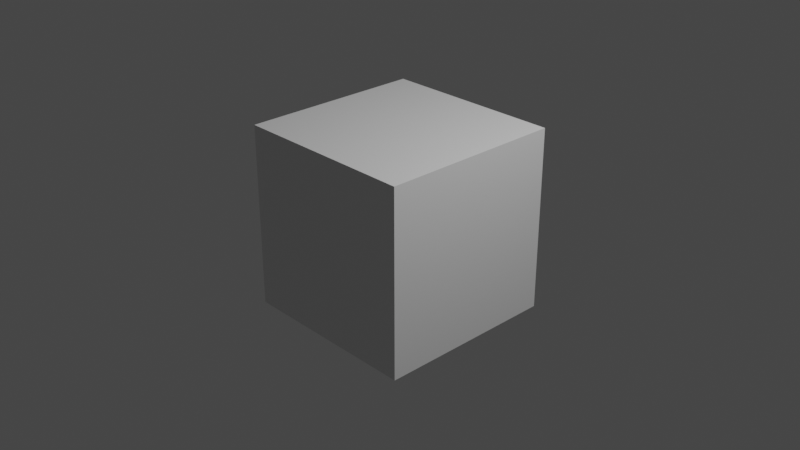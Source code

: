 # Source: basemesh.blend  (saved by Blender 2.93.21; exported with 4.5.12 LTS)
import bpy
from mathutils import Matrix  # noqa: F401  (used for matrix-valued properties, if any)

bpy.ops.wm.read_factory_settings(use_empty=True)
scene = bpy.context.scene
scene.name = 'Scene'

# ---- collections
col_collection = bpy.data.collections.new('Collection'); scene.collection.children.link(col_collection)

# ---- materials (node trees are filled in below, after node groups)
mat_material = bpy.data.materials.new('Material')
mat_material.alpha_threshold = 0.0
mat_material.use_transparent_shadow = False
mat_material.line_color = (0.0, 0.0, 0.0, 1.0)

# ---- material node trees
mat_material.use_nodes = True; mat_material.node_tree.nodes.clear()
_N = mat_material.node_tree.nodes; _L = mat_material.node_tree.links
n0 = _N.new('ShaderNodeOutputMaterial'); n0.name = 'Material Output'; n0.location = (300, 300)
n1 = _N.new('ShaderNodeBsdfPrincipled'); n1.name = 'Principled BSDF'; n1.location = (10, 300)
n1.distribution = 'GGX'
n1.subsurface_method = 'BURLEY'
n1.inputs[2].default_value = 0.4
n1.inputs[3].default_value = 1.45
n1.inputs[27].default_value = (0.0, 0.0, 0.0, 1.0)
n1.inputs[28].default_value = 1.0
_L.new(n1.outputs[0], n0.inputs[0])
n0.is_active_output = True

# ---- world
world_world = bpy.data.worlds.new('World'); scene.world = world_world
world_world.use_nodes = True; world_world.node_tree.nodes.clear()
_N = world_world.node_tree.nodes; _L = world_world.node_tree.links
n0 = _N.new('ShaderNodeOutputWorld'); n0.name = 'World Output'; n0.location = (300, 300)
n1 = _N.new('ShaderNodeBackground'); n1.name = 'Background'; n1.location = (10, 300)
n1.inputs[0].default_value = (0.05088, 0.05088, 0.05088, 1.0)
_L.new(n1.outputs[0], n0.inputs[0])
n0.is_active_output = True
world_world.color = (0.05088, 0.05088, 0.05088)
world_world.use_sun_shadow = False
world_world.sun_shadow_jitter_overblur = 0.0

# ---- cameras
cam_camera = bpy.data.cameras.new('Camera')
cam_camera.clip_end = 100.0
cam_camera.ortho_scale = 7.314

# ---- lights
light_light = bpy.data.lights.new('Light', 'POINT')
light_light.transmission_factor = 0.0
light_light.energy = 1000.0
light_light.shadow_soft_size = 0.1
light_light.shadow_maximum_resolution = 0.006
light_light.use_absolute_resolution = True

# ---- meshes
me_cube = bpy.data.meshes.new('Cube')
me_cube.from_pydata([(1.0, 1.0, 1.0), (1.0, 1.0, -1.0), (1.0, -1.0, 1.0), (1.0, -1.0, -1.0), (-1.0, 1.0, 1.0), (-1.0, 1.0, -1.0), (-1.0, -1.0, 1.0), (-1.0, -1.0, -1.0)], [], [(0, 4, 6, 2), (3, 2, 6, 7), (7, 6, 4, 5), (5, 1, 3, 7), (1, 0, 2, 3), (5, 4, 0, 1)])
_uv = me_cube.uv_layers.new(name='UVMap')
_uv.uv.foreach_set('vector', [0.625, 0.5, 0.875, 0.5, 0.875, 0.75, 0.625, 0.75, 0.375, 0.75, 0.625, 0.75, 0.625, 1.0, 0.375, 1.0, 0.375, 0.0, 0.625, 0.0, 0.625, 0.25, 0.375, 0.25, 0.125, 0.5, 0.375, 0.5, 0.375, 0.75, 0.125, 0.75, 0.375, 0.5, 0.625, 0.5, 0.625, 0.75, 0.375, 0.75, 0.375, 0.25, 0.625, 0.25, 0.625, 0.5, 0.375, 0.5])
me_cube.materials.append(mat_material)
me_cube.use_remesh_preserve_volume = False
me_cube.use_remesh_preserve_attributes = False
me_cube.use_mirror_vertex_groups = False
me_cube.update()

# ---- objects
ob_cube = bpy.data.objects.new('Cube', me_cube)
ob_light = bpy.data.objects.new('Light', light_light)
ob_camera = bpy.data.objects.new('Camera', cam_camera)
ob_empty = bpy.data.objects.new('Empty', None)
ob_empty_001 = bpy.data.objects.new('Empty.001', None)

# ---- transforms, parenting, visibility, modifiers, constraints
ob_cube.location = (0.0, 0.0, 0.0)
ob_cube.lock_rotations_4d = False
ob_cube.empty_display_type = 'ARROWS'
ob_cube.lineart.crease_threshold = 0.0
ob_light.location = (4.076, 1.005, 5.904)
ob_light.rotation_euler = (0.6503, 0.05522, 1.866)
ob_light.lock_rotations_4d = False
ob_light.empty_display_type = 'ARROWS'
ob_light.color = (0.0, 0.0, 0.0, 0.0)
ob_light.lineart.crease_threshold = 0.0
ob_camera.location = (7.359, -6.926, 4.958)
ob_camera.rotation_euler = (1.109, 0.0, 0.8149)
ob_camera.lock_rotations_4d = False
ob_camera.empty_display_type = 'ARROWS'
ob_camera.color = (0.0, 0.0, 0.0, 0.0)
ob_camera.display_type = 'WIRE'
ob_camera.lineart.crease_threshold = 0.0
ob_empty.location = (-1.585, 2.929, -0.4269)
ob_empty.scale = (3.455, 3.455, 3.455)
ob_empty.empty_display_type = 'IMAGE'
ob_empty.empty_display_size = 5.0
ob_empty.use_empty_image_alpha = True
ob_empty.color = (1.0, 1.0, 1.0, 0.04637)
ob_empty_001.location = (-1.585, 2.929, -0.4269)
ob_empty_001.rotation_euler = (-0.0, -1.571, 0.0)
ob_empty_001.scale = (3.455, 3.455, 3.455)
ob_empty_001.empty_display_type = 'IMAGE'
ob_empty_001.empty_display_size = 5.0
ob_empty_001.use_empty_image_alpha = True
ob_empty_001.color = (1.0, 1.0, 1.0, 0.04637)

# ---- collection membership
col_collection.objects.link(ob_cube)
col_collection.objects.link(ob_light)
col_collection.objects.link(ob_camera)
col_collection.objects.link(ob_empty)
col_collection.objects.link(ob_empty_001)

# ---- scene / render settings (as saved in the file)
scene.camera = ob_camera
scene.frame_start = 1; scene.frame_end = 250; scene.frame_set(1)
scene.render.engine = 'BLENDER_EEVEE_NEXT'
scene.cycles.use_denoising = False
scene.cycles.samples = 128
scene.cycles.sampling_pattern = 'TABULATED_SOBOL'
scene.cycles.use_adaptive_sampling = False
scene.cycles.use_light_tree = False
scene.view_settings.view_transform = 'Filmic'
bpy.context.view_layer.update()
